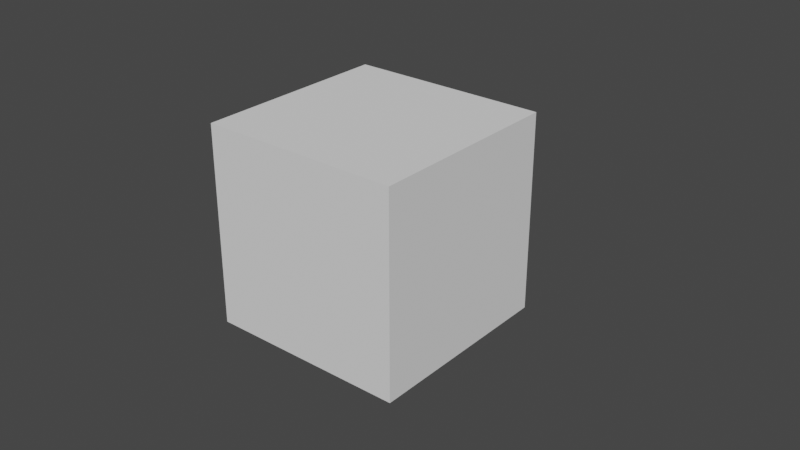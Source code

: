 # Source: walker.blend  (saved by Blender 2.90.8; exported with 4.5.12 LTS)
import bpy
from mathutils import Matrix  # noqa: F401  (used for matrix-valued properties, if any)

bpy.ops.wm.read_factory_settings(use_empty=True)
scene = bpy.context.scene
scene.name = 'Scene'

# ---- collections
col_collection = bpy.data.collections.new('Collection'); scene.collection.children.link(col_collection)

# ---- world
world_world = bpy.data.worlds.new('World'); scene.world = world_world
world_world.use_nodes = True; world_world.node_tree.nodes.clear()
_N = world_world.node_tree.nodes; _L = world_world.node_tree.links
n0 = _N.new('ShaderNodeOutputWorld'); n0.name = 'World Output'; n0.location = (300, 300)
n1 = _N.new('ShaderNodeBackground'); n1.name = 'Background'; n1.location = (10, 300)
n1.inputs[0].default_value = (0.05088, 0.05088, 0.05088, 1.0)
_L.new(n1.outputs[0], n0.inputs[0])
n0.is_active_output = True
world_world.color = (0.05088, 0.05088, 0.05088)
world_world.use_sun_shadow = False
world_world.sun_shadow_jitter_overblur = 0.0

# ---- meshes
me_circle = bpy.data.meshes.new('Circle')
me_circle.from_pydata([(-0.25, -2.98e-08, 0.5), (-0.25, -0.25, 0.433), (-0.25, -0.433, 0.25), (-0.25, -0.5, -1.043e-07), (-0.25, -0.433, -0.25), (-0.25, -0.25, -0.433), (-0.25, -5.96e-08, -0.5), (-0.25, 0.25, -0.433), (-0.25, 0.433, -0.25), (-0.25, 0.5, -2.533e-07), (-0.25, 0.433, 0.25), (-0.25, 0.25, 0.433), (0.25, -2.98e-08, 0.5), (0.25, -0.25, 0.433), (0.25, -0.433, 0.25), (0.25, -0.5, -1.341e-07), (0.25, -0.433, -0.25), (0.25, -0.25, -0.433), (0.25, -5.96e-08, -0.5), (0.25, 0.25, -0.433), (0.25, 0.433, -0.25), (0.25, 0.5, -2.831e-07), (0.25, 0.433, 0.25), (0.25, 0.25, 0.433), (0.25, 0.0, -1.639e-07), (-0.25, 0.0, -1.341e-07), (-0.2, 2.0, 0.4), (-0.2, 1.8, 0.3464), (-0.2, 1.654, 0.2), (-0.2, 1.6, 1.49e-08), (-0.2, 1.654, -0.2), (-0.2, 1.8, -0.3464), (-0.2, 2.0, -0.4), (-0.2, 2.2, -0.3464), (-0.2, 2.346, -0.2), (-0.2, 2.4, -2.235e-07), (-0.2, 2.346, 0.2), (-0.2, 2.2, 0.3464), (0.2, 2.0, 0.4), (0.2, 1.8, 0.3464), (0.2, 1.654, 0.2), (0.2, 1.6, -1.49e-08), (0.2, 1.654, -0.2), (0.2, 1.8, -0.3464), (0.2, 2.0, -0.4), (0.2, 2.2, -0.3464), (0.2, 2.346, -0.2), (0.2, 2.4, -2.533e-07), (0.2, 2.346, 0.2), (0.2, 2.2, 0.3464), (0.2, 2.0, -1.341e-07), (-0.2, 2.0, -1.043e-07), (-0.05, 0.25, -0.433), (-0.05, 0.433, -0.25), (-0.1, 0.5, -2.608e-07), (-0.1, 0.433, 0.25), (-0.1, 0.25, 0.433), (0.05, 0.25, -0.433), (0.05, 0.433, -0.25), (0.1, 0.5, -2.757e-07), (0.1, 0.433, 0.25), (0.1, 0.25, 0.433), (-0.1, 1.8, 0.3464), (-0.1, 1.654, 0.2), (-0.1, 1.6, 7.451e-09), (-0.05, 1.654, -0.2), (-0.05, 1.8, -0.3464), (0.1, 1.8, 0.3464), (0.1, 1.654, 0.2), (0.1, 1.6, -7.451e-09), (0.05, 1.654, -0.2), (0.05, 1.8, -0.3464)], [], [(5, 17, 16, 4), (0, 12, 23, 11), (2, 14, 13, 1), (9, 21, 20, 8), (6, 18, 17, 5), (3, 15, 14, 2), (10, 22, 21, 9), (7, 19, 18, 6), (4, 16, 15, 3), (11, 23, 22, 10), (1, 13, 12, 0), (8, 20, 19, 7), (15, 24, 14), (22, 24, 21), (19, 24, 18), (16, 24, 15), (23, 24, 22), (13, 24, 12), (20, 24, 19), (17, 24, 16), (12, 24, 23), (14, 24, 13), (21, 24, 20), (18, 24, 17), (4, 25, 5), (11, 25, 0), (1, 25, 2), (8, 25, 9), (5, 25, 6), (2, 25, 3), (9, 25, 10), (6, 25, 7), (3, 25, 4), (10, 25, 11), (0, 25, 1), (7, 25, 8), (31, 43, 42, 30), (26, 38, 49, 37), (28, 40, 39, 27), (35, 47, 46, 34), (32, 44, 43, 31), (29, 41, 40, 28), (36, 48, 47, 35), (33, 45, 44, 32), (30, 42, 41, 29), (37, 49, 48, 36), (27, 39, 38, 26), (34, 46, 45, 33), (41, 50, 40), (48, 50, 47), (45, 50, 44), (42, 50, 41), (49, 50, 48), (39, 50, 38), (46, 50, 45), (43, 50, 42), (38, 50, 49), (40, 50, 39), (47, 50, 46), (44, 50, 43), (30, 51, 31), (37, 51, 26), (27, 51, 28), (34, 51, 35), (31, 51, 32), (28, 51, 29), (35, 51, 36), (32, 51, 33), (29, 51, 30), (36, 51, 37), (26, 51, 27), (33, 51, 34), (52, 66, 71, 57), (58, 57, 71, 70), (58, 70, 65, 53), (53, 65, 66, 52), (54, 64, 69, 59), (55, 63, 64, 54), (56, 62, 63, 55), (61, 67, 62, 56), (61, 60, 68, 67), (60, 59, 69, 68)])
_uv = me_circle.uv_layers.new(name='UVMap')
_uv.uv.foreach_set('vector', [0.0, 0.0, 0.0, 0.0, 0.0, 0.0, 0.0, 0.0, 0.0, 0.0, 0.0, 0.0, 0.0, 0.0, 0.0, 0.0, 0.0, 0.0, 0.0, 0.0, 0.0, 0.0, 0.0, 0.0, 0.0, 0.0, 0.0, 0.0, 0.0, 0.0, 0.0, 0.0, 0.0, 0.0, 0.0, 0.0, 0.0, 0.0, 0.0, 0.0, 0.0, 0.0, 0.0, 0.0, 0.0, 0.0, 0.0, 0.0, 0.0, 0.0, 0.0, 0.0, 0.0, 0.0, 0.0, 0.0, 0.0, 0.0, 0.0, 0.0, 0.0, 0.0, 0.0, 0.0, 0.0, 0.0, 0.0, 0.0, 0.0, 0.0, 0.0, 0.0, 0.0, 0.0, 0.0, 0.0, 0.0, 0.0, 0.0, 0.0, 0.0, 0.0, 0.0, 0.0, 0.0, 0.0, 0.0, 0.0, 0.0, 0.0, 0.0, 0.0, 0.0, 0.0, 0.0, 0.0, 0.0, 0.0, 0.0, 0.0, 0.0, 0.0, 0.0, 0.0, 0.0, 0.0, 0.0, 0.0, 0.0, 0.0, 0.0, 0.0, 0.0, 0.0, 0.0, 0.0, 0.0, 0.0, 0.0, 0.0, 0.0, 0.0, 0.0, 0.0, 0.0, 0.0, 0.0, 0.0, 0.0, 0.0, 0.0, 0.0, 0.0, 0.0, 0.0, 0.0, 0.0, 0.0, 0.0, 0.0, 0.0, 0.0, 0.0, 0.0, 0.0, 0.0, 0.0, 0.0, 0.0, 0.0, 0.0, 0.0, 0.0, 0.0, 0.0, 0.0, 0.0, 0.0, 0.0, 0.0, 0.0, 0.0, 0.0, 0.0, 0.0, 0.0, 0.0, 0.0, 0.0, 0.0, 0.0, 0.0, 0.0, 0.0, 0.0, 0.0, 0.0, 0.0, 0.0, 0.0, 0.0, 0.0, 0.0, 0.0, 0.0, 0.0, 0.0, 0.0, 0.0, 0.0, 0.0, 0.0, 0.0, 0.0, 0.0, 0.0, 0.0, 0.0, 0.0, 0.0, 0.0, 0.0, 0.0, 0.0, 0.0, 0.0, 0.0, 0.0, 0.0, 0.0, 0.0, 0.0, 0.0, 0.0, 0.0, 0.0, 0.0, 0.0, 0.0, 0.0, 0.0, 0.0, 0.0, 0.0, 0.0, 0.0, 0.0, 0.0, 0.0, 0.0, 0.0, 0.0, 0.0, 0.0, 0.0, 0.0, 0.0, 0.0, 0.0, 0.0, 0.0, 0.0, 0.0, 0.0, 0.0, 0.0, 0.0, 0.0, 0.0, 0.0, 0.0, 0.0, 0.0, 0.0, 0.0, 0.0, 0.0, 0.0, 0.0, 0.0, 0.0, 0.0, 0.0, 0.0, 0.0, 0.0, 0.0, 0.0, 0.0, 0.0, 0.0, 0.0, 0.0, 0.0, 0.0, 0.0, 0.0, 0.0, 0.0, 0.0, 0.0, 0.0, 0.0, 0.0, 0.0, 0.0, 0.0, 0.0, 0.0, 0.0, 0.0, 0.0, 0.0, 0.0, 0.0, 0.0, 0.0, 0.0, 0.0, 0.0, 0.0, 0.0, 0.0, 0.0, 0.0, 0.0, 0.0, 0.0, 0.0, 0.0, 0.0, 0.0, 0.0, 0.0, 0.0, 0.0, 0.0, 0.0, 0.0, 0.0, 0.0, 0.0, 0.0, 0.0, 0.0, 0.0, 0.0, 0.0, 0.0, 0.0, 0.0, 0.0, 0.0, 0.0, 0.0, 0.0, 0.0, 0.0, 0.0, 0.0, 0.0, 0.0, 0.0, 0.0, 0.0, 0.0, 0.0, 0.0, 0.0, 0.0, 0.0, 0.0, 0.0, 0.0, 0.0, 0.0, 0.0, 0.0, 0.0, 0.0, 0.0, 0.0, 0.0, 0.0, 0.0, 0.0, 0.0, 0.0, 0.0, 0.0, 0.0, 0.0, 0.0, 0.0, 0.0, 0.0, 0.0, 0.0, 0.0, 0.0, 0.0, 0.0, 0.0, 0.0, 0.0, 0.0, 0.0, 0.0, 0.0, 0.0, 0.0, 0.0, 0.0, 0.0, 0.0, 0.0, 0.0, 0.0, 0.0, 0.0, 0.0, 0.0, 0.0, 0.0, 0.0, 0.0, 0.0, 0.0, 0.0, 0.0, 0.0, 0.0, 0.0, 0.0, 0.0, 0.0, 0.0, 0.0, 0.0, 0.0, 0.0, 0.0, 0.0, 0.0, 0.0, 0.0, 0.0, 0.0, 0.0, 0.0, 0.0, 0.0, 0.0, 0.0, 0.0, 0.0, 0.0, 0.0, 0.0, 0.0, 0.0, 0.0, 0.0, 0.0, 0.0, 0.0, 0.0, 0.0, 0.0, 0.0, 0.0, 0.0, 0.0, 0.0, 0.0, 0.0, 0.0, 0.0, 0.0, 0.0, 0.0, 0.0, 0.0, 0.0, 0.0, 0.0, 0.0, 0.0, 0.0, 0.0, 0.0, 0.0, 0.0, 0.0, 0.0, 0.0, 0.0, 0.0, 0.0, 0.0, 0.0, 0.0, 0.0, 0.0, 0.0, 0.0, 0.0, 0.0, 0.0, 0.0, 0.0, 0.0, 0.0, 0.0, 0.0, 0.0, 0.0, 0.0, 0.0, 0.0, 0.0, 0.0, 0.0, 0.0, 0.0, 0.0, 0.0, 0.0, 0.0, 0.0, 0.0, 0.0, 0.0, 0.0, 0.0, 0.0, 0.0, 0.0, 0.0, 0.0, 0.0, 0.0, 0.0, 0.0, 0.0, 0.0, 0.0, 0.0, 0.0, 0.0, 0.0, 0.0, 0.0, 0.0, 0.0, 0.0, 0.0, 0.0, 0.0, 0.0, 0.0, 0.0, 0.0, 0.0, 0.0, 0.0, 0.0, 0.0, 0.0, 0.0, 0.0, 0.0, 0.0, 0.0, 0.0, 0.0, 0.0, 0.0, 0.0, 0.0])
me_circle.use_remesh_fix_poles = True
me_circle.use_remesh_preserve_attributes = False
me_circle.use_mirror_vertex_groups = False
me_circle.update()
me_circle_003 = bpy.data.meshes.new('Circle.003')
me_circle_003.from_pydata([(0.125, 0.336, -0.1907), (-0.125, 0.336, -0.1907), (0.125, 0.3864, -2.235e-07), (-0.125, 0.3864, -2.012e-07), (0.125, 0.3346, 0.1932), (-0.125, 0.3346, 0.1932), (-0.075, 1.791, 0.1207), (0.075, 1.791, 0.1207), (0.075, 1.791, -0.1207), (-0.075, 1.791, -0.1207), (0.075, 1.759, -1.064e-08), (-0.075, 1.759, -1.064e-08), (-0.125, 1.063, -0.1907), (0.125, 1.063, -0.1907), (-0.125, 1.063, 0.1932), (0.125, 1.063, 0.1932), (-0.075, 1.063, -0.1246), (0.075, 1.063, 0.125), (-0.075, 1.063, 0.125), (0.075, 1.063, -0.1246)], [], [(19, 8, 10, 17), (16, 9, 8, 19), (18, 6, 11), (16, 18, 11, 9), (18, 17, 7, 6), (17, 10, 7), (4, 2, 13, 15), (5, 4, 15, 14), (1, 3, 12), (5, 14, 12, 3), (1, 12, 13, 0), (0, 13, 2), (13, 12, 14, 15)])
_uv = me_circle_003.uv_layers.new(name='UVMap')
_uv.uv.foreach_set('vector', [0.0, 0.0, 0.0, 0.0, 0.0, 0.0, 0.0, 0.0, 0.0, 0.0, 0.0, 0.0, 0.0, 0.0, 0.0, 0.0, 0.0, 0.0, 0.0, 0.0, 0.0, 0.0, 0.0, 0.0, 0.0, 0.0, 0.0, 0.0, 0.0, 0.0, 0.0, 0.0, 0.0, 0.0, 0.0, 0.0, 0.0, 0.0, 0.0, 0.0, 0.0, 0.0, 0.0, 0.0, 0.0, 0.0, 0.0, 0.0, 0.0, 0.0, 0.0, 0.0, 0.0, 0.0, 0.0, 0.0, 0.0, 0.0, 0.0, 0.0, 0.0, 0.0, 0.0, 0.0, 0.0, 0.0, 0.0, 0.0, 0.0, 0.0, 0.0, 0.0, 0.0, 0.0, 0.0, 0.0, 0.0, 0.0, 0.0, 0.0, 0.0, 0.0, 0.0, 0.0, 0.0, 0.0, 0.0, 0.0, 0.0, 0.0, 0.0, 0.0, 0.0, 0.0, 0.0, 0.0])
me_circle_003.use_remesh_fix_poles = True
me_circle_003.use_remesh_preserve_attributes = False
me_circle_003.use_mirror_vertex_groups = False
me_circle_003.update()
me_circle_006 = bpy.data.meshes.new('Circle.006')
me_circle_006.from_pydata([(0.1003, 0.2604, 0.05799), (0.1585, 0.195, 0.06005), (0.07244, 0.3087, -0.08519), (0.119, -0.125, -0.2165), (0.1693, 0.09346, -0.1788), (-0.119, -0.125, -0.2165), (0.01031, 0.201, -0.1828), (0.119, -0.2561, -0.07147), (-0.119, -0.2561, -0.07147), (0.2085, 0.1483, -0.06826), (-0.1486, 0.2054, 0.02783), (-0.09498, 0.2576, 0.02783), (-0.2257, 0.1327, -0.1001), (-0.1496, 0.08792, -0.2071), (-0.08076, 0.2957, -0.1054), (0.08783, -0.2456, -0.3604), (-0.08783, -0.2456, -0.3604), (0.08783, -0.3604, -0.2456), (-0.08783, -0.3604, -0.2456), (0.3706, 0.4795, -0.04016), (0.284, 0.5381, -0.04232), (0.4204, 0.4127, -0.3302), (0.2134, 0.5527, -0.3353), (0.258, 0.6245, -0.1967), (0.4657, 0.4839, -0.1915), (-0.2642, 0.4424, -0.07559), (-0.3487, 0.3809, -0.07559), (-0.3395, 0.2846, -0.353), (-0.1754, 0.4041, -0.353), (-0.4185, 0.3524, -0.2261), (-0.2156, 0.5001, -0.2261), (0.4852, 0.6428, -0.4415), (0.4067, 0.696, -0.4434), (0.4338, 0.749, -0.3465), (0.5211, 0.69, -0.3443), (-0.3884, 0.4497, -0.4514), (-0.3174, 0.5014, -0.4514), (-0.4368, 0.5022, -0.3626), (-0.3526, 0.5635, -0.3626), (0.03892, -0.3662, -0.4171), (-0.03892, -0.3662, -0.4171), (0.03892, -0.4171, -0.3662), (-0.03892, -0.4171, -0.3662), (-0.1, -0.25, 3.668e-08), (0.1, -0.25, 3.668e-08), (0.1, -0.2165, 0.125), (0.1, 0.2165, 0.125), (-0.1, 0.2165, 0.125), (-0.1, -0.2165, 0.125), (0.1, 0.125, 0.2165), (0.1, -7.922e-08, 0.25), (0.1, -0.125, 0.2165), (-0.1, 0.125, 0.2165), (-0.1, -7.922e-08, 0.25), (-0.1, -0.125, 0.2165), (0.1, 0.0001326, -0.001511), (-0.1, 0.01543, -0.01304), (0.1, 0.2352, 0.0553), (-0.1, 0.2423, 0.02892), (0.1, 0.197, 0.05392), (-0.1, 0.2037, 0.03293), (0.1, -0.2322, -0.06634), (-0.1, -0.2322, -0.06634)], [], [(9, 2, 0, 1), (8, 5, 3, 7), (4, 6, 2, 9), (14, 12, 10, 11), (6, 13, 12, 14), (18, 16, 40, 42), (7, 8, 18, 17), (5, 3, 15, 16), (8, 5, 16, 18), (3, 7, 17, 15), (24, 23, 20, 19), (23, 24, 34, 33), (6, 2, 23, 22), (4, 6, 22, 21), (2, 0, 20, 23), (9, 4, 21, 24), (0, 1, 19, 20), (1, 9, 24, 19), (30, 29, 26, 25), (29, 30, 38, 37), (14, 6, 28, 30), (6, 13, 27, 28), (12, 10, 26, 29), (13, 12, 29, 27), (10, 11, 25, 26), (11, 14, 30, 25), (31, 32, 33, 34), (22, 23, 33, 32), (24, 21, 31, 34), (21, 22, 32, 31), (36, 35, 37, 38), (27, 29, 37, 35), (30, 28, 36, 38), (28, 27, 35, 36), (42, 40, 39, 41), (17, 18, 42, 41), (15, 17, 41, 39), (16, 15, 39, 40), (9, 7, 3, 4), (8, 12, 13, 5), (14, 2, 6), (10, 8, 7, 1), (11, 0, 2, 14), (10, 1, 0, 11), (4, 13, 6), (13, 4, 3, 5), (10, 12, 8), (7, 9, 1), (45, 48, 43, 44), (53, 50, 49, 52), (53, 54, 51, 50), (47, 52, 49, 46), (51, 54, 48, 45), (45, 55, 51), (47, 60, 56), (47, 56, 52), (44, 43, 62, 61), (46, 57, 58, 47), (50, 55, 49), (44, 61, 55), (51, 55, 50), (52, 56, 53), (53, 56, 54), (45, 44, 55), (54, 56, 48), (43, 48, 56), (49, 55, 46), (56, 62, 43), (58, 60, 47), (57, 46, 59), (46, 55, 59)])
_uv = me_circle_006.uv_layers.new(name='UVMap')
_uv.uv.foreach_set('vector', [0.0, 0.0, 0.0, 0.0, 0.0, 0.0, 0.0, 0.0, 0.0, 0.0, 0.0, 0.0, 0.0, 0.0, 0.0, 0.0, 0.0, 0.0, 0.0, 0.0, 0.0, 0.0, 0.0, 0.0, 0.0, 0.0, 0.0, 0.0, 0.0, 0.0, 0.0, 0.0, 0.0, 0.0, 0.0, 0.0, 0.0, 0.0, 0.0, 0.0, 0.0, 0.0, 0.0, 0.0, 0.0, 0.0, 0.0, 0.0, 0.0, 0.0, 0.0, 0.0, 0.0, 0.0, 0.0, 0.0, 0.0, 0.0, 0.0, 0.0, 0.0, 0.0, 0.0, 0.0, 0.0, 0.0, 0.0, 0.0, 0.0, 0.0, 0.0, 0.0, 0.0, 0.0, 0.0, 0.0, 0.0, 0.0, 0.0, 0.0, 0.0, 0.0, 0.0, 0.0, 0.0, 0.0, 0.0, 0.0, 0.0, 0.0, 0.0, 0.0, 0.0, 0.0, 0.0, 0.0, 0.0, 0.0, 0.0, 0.0, 0.0, 0.0, 0.0, 0.0, 0.0, 0.0, 0.0, 0.0, 0.0, 0.0, 0.0, 0.0, 0.0, 0.0, 0.0, 0.0, 0.0, 0.0, 0.0, 0.0, 0.0, 0.0, 0.0, 0.0, 0.0, 0.0, 0.0, 0.0, 0.0, 0.0, 0.0, 0.0, 0.0, 0.0, 0.0, 0.0, 0.0, 0.0, 0.0, 0.0, 0.0, 0.0, 0.0, 0.0, 0.0, 0.0, 0.0, 0.0, 0.0, 0.0, 0.0, 0.0, 0.0, 0.0, 0.0, 0.0, 0.0, 0.0, 0.0, 0.0, 0.0, 0.0, 0.0, 0.0, 0.0, 0.0, 0.0, 0.0, 0.0, 0.0, 0.0, 0.0, 0.0, 0.0, 0.0, 0.0, 0.0, 0.0, 0.0, 0.0, 0.0, 0.0, 0.0, 0.0, 0.0, 0.0, 0.0, 0.0, 0.0, 0.0, 0.0, 0.0, 0.0, 0.0, 0.0, 0.0, 0.0, 0.0, 0.0, 0.0, 0.0, 0.0, 0.0, 0.0, 0.0, 0.0, 0.0, 0.0, 0.0, 0.0, 0.0, 0.0, 0.0, 0.0, 0.0, 0.0, 0.0, 0.0, 0.0, 0.0, 0.0, 0.0, 0.0, 0.0, 0.0, 0.0, 0.0, 0.0, 0.0, 0.0, 0.0, 0.0, 0.0, 0.0, 0.0, 0.0, 0.0, 0.0, 0.0, 0.0, 0.0, 0.0, 0.0, 0.0, 0.0, 0.0, 0.0, 0.0, 0.0, 0.0, 0.0, 0.0, 0.0, 0.0, 0.0, 0.0, 0.0, 0.0, 0.0, 0.0, 0.0, 0.0, 0.0, 0.0, 0.0, 0.0, 0.0, 0.0, 0.0, 0.0, 0.0, 0.0, 0.0, 0.0, 0.0, 0.0, 0.0, 0.0, 0.0, 0.0, 0.0, 0.0, 0.0, 0.0, 0.0, 0.0, 0.0, 0.0, 0.0, 0.0, 0.0, 0.0, 0.0, 0.0, 0.0, 0.0, 0.0, 0.0, 0.0, 0.0, 0.0, 0.0, 0.0, 0.0, 0.0, 0.0, 0.0, 0.0, 0.0, 0.0, 0.0, 0.0, 0.0, 0.0, 0.0, 0.0, 0.0, 0.0, 0.0, 0.0, 0.0, 0.0, 0.0, 0.0, 0.0, 0.0, 0.0, 0.0, 0.0, 0.0, 0.0, 0.0, 0.0, 0.0, 0.0, 0.0, 0.0, 0.0, 0.0, 0.0, 0.0, 0.0, 0.0, 0.0, 0.0, 0.0, 0.0, 0.0, 0.0, 0.0, 0.0, 0.0, 0.0, 0.0, 0.0, 0.0, 0.0, 0.0, 0.0, 0.0, 0.0, 0.0, 0.0, 0.0, 0.0, 0.0, 0.0, 0.0, 0.0, 0.0, 0.0, 0.0, 0.0, 0.0, 0.0, 0.0, 0.0, 0.0, 0.0, 0.0, 0.0, 0.0, 0.0, 0.0, 0.0, 0.0, 0.0, 0.0, 0.0, 0.0, 0.0, 0.0, 0.0, 0.0, 0.0, 0.0, 0.0, 0.0, 0.0, 0.0, 0.0, 0.0, 0.0, 0.0, 0.0, 0.0, 0.0, 0.0, 0.0, 0.0, 0.0, 0.0, 0.0, 0.0, 0.0, 0.0, 0.0, 0.0, 0.0, 0.0, 0.0, 0.0, 0.0, 0.0, 0.0, 0.0, 0.0, 0.0, 0.0, 0.0, 0.0, 0.0, 0.0, 0.0, 0.0, 0.0, 0.0, 0.0, 0.0, 0.0, 0.0, 0.0, 0.0, 0.0, 0.0, 0.0, 0.0, 0.0, 0.0, 0.0, 0.0, 0.0, 0.0, 0.0, 0.0, 0.0, 0.0, 0.0, 0.0, 0.0, 0.0, 0.0, 0.0, 0.0, 0.0, 0.0, 0.0, 0.0, 0.0, 0.0, 0.0, 0.0, 0.0, 0.0, 0.0, 0.0, 0.0, 0.0, 0.0, 0.0, 0.0, 0.0, 0.0, 0.0, 0.0, 0.0, 0.0, 0.0, 0.0, 0.0, 0.0, 0.0, 0.0, 0.0, 0.0, 0.0, 0.0, 0.0, 0.0, 0.0, 0.0, 0.0, 0.0, 0.0, 0.0, 0.0, 0.0, 0.0, 0.0, 0.0, 0.0, 0.0, 0.0, 0.0, 0.0, 0.0, 0.0, 0.0, 0.0, 0.0, 0.0, 0.0, 0.0, 0.0, 0.0, 0.0, 0.0, 0.0])
me_circle_006.use_remesh_fix_poles = True
me_circle_006.use_remesh_preserve_attributes = False
me_circle_006.use_mirror_vertex_groups = False
me_circle_006.update()
me_cube = bpy.data.meshes.new('Cube')
me_cube.from_pydata([(-1.0, -1.0, 0.0), (-1.0, -1.0, 2.0), (-1.0, 1.0, 0.0), (-1.0, 1.0, 2.0), (1.0, -1.0, 0.0), (1.0, -1.0, 2.0), (1.0, 1.0, 0.0), (1.0, 1.0, 2.0)], [], [(0, 1, 3, 2), (2, 3, 7, 6), (6, 7, 5, 4), (4, 5, 1, 0), (2, 6, 4, 0), (7, 3, 1, 5)])
_uv = me_cube.uv_layers.new(name='UVMap')
_uv.uv.foreach_set('vector', [0.375, 0.0, 0.625, 0.0, 0.625, 0.25, 0.375, 0.25, 0.375, 0.25, 0.625, 0.25, 0.625, 0.5, 0.375, 0.5, 0.375, 0.5, 0.625, 0.5, 0.625, 0.75, 0.375, 0.75, 0.375, 0.75, 0.625, 0.75, 0.625, 1.0, 0.375, 1.0, 0.125, 0.5, 0.375, 0.5, 0.375, 0.75, 0.125, 0.75, 0.625, 0.5, 0.875, 0.5, 0.875, 0.75, 0.625, 0.75])
me_cube.use_remesh_fix_poles = True
me_cube.use_remesh_preserve_attributes = False
me_cube.use_mirror_vertex_groups = False
me_cube.update()

# ---- objects
ob_leg = bpy.data.objects.new('leg', me_circle)
ob_lower_leg = bpy.data.objects.new('lower-leg', me_circle_003)
ob_foot = bpy.data.objects.new('foot', me_circle_006)
ob_body = bpy.data.objects.new('body', me_cube)

# ---- transforms, parenting, visibility, modifiers, constraints
ob_leg.location = (-1.0, 0.0, 0.0)
ob_leg.rotation_euler = (-0.673, -0.1852, 0.3928)
ob_leg.lineart.crease_threshold = 0.0
ob_lower_leg.parent = ob_leg
ob_lower_leg.location = (0.0, 2.0, 0.0)
ob_lower_leg.rotation_euler = (-5.406, 9.086e-17, -8.872e-17)
ob_lower_leg.lineart.crease_threshold = 0.0
ob_foot.parent = ob_lower_leg
ob_foot.matrix_parent_inverse = Matrix(((1.0, -1.08e-16, 8.874e-17, 1.35e-16), (1.08e-16, 1.0, 2.533e-33, -2.0), (-8.874e-17, 7.053e-33, 1.0, -6.919e-33), (-0.0, -0.0, -0.0, 1.0)))
ob_foot.location = (0.0, 4.0, -1.648e-33)
ob_foot.rotation_euler = (1.211, 1.716e-16, 1.58e-17)
ob_foot.lineart.crease_threshold = 0.0
ob_body.location = (0.0, 0.0, 0.0)
ob_body.lineart.crease_threshold = 0.0

# ---- collection membership
col_collection.objects.link(ob_leg)
col_collection.objects.link(ob_lower_leg)
col_collection.objects.link(ob_foot)
col_collection.objects.link(ob_body)

# ---- scene / render settings (as saved in the file)
scene.frame_start = 1; scene.frame_end = 250; scene.frame_set(1)
scene.render.engine = 'BLENDER_EEVEE_NEXT'
scene.cycles.use_denoising = False
scene.cycles.samples = 128
scene.cycles.sampling_pattern = 'TABULATED_SOBOL'
scene.cycles.use_adaptive_sampling = False
scene.cycles.use_light_tree = False
scene.view_settings.view_transform = 'Filmic'
bpy.context.view_layer.update()

# ---- added for rendering (the .blend has no active camera and no usable light): camera, sun
cam_auto = bpy.data.cameras.new('AutoCamera')
cam_auto.lens = 50.0
cam_auto.sensor_width = 36.0
cam_auto.clip_end = 1000.0
ob_auto_camera = bpy.data.objects.new('AutoCamera', cam_auto)
scene.collection.objects.link(ob_auto_camera)
ob_auto_camera.location = (5.92631, -6.77934, 5.56305)
ob_auto_camera.rotation_euler = (1.09748, -7.21219e-08, 0.694738)
scene.camera = ob_auto_camera
light_auto_sun = bpy.data.lights.new('AutoSun', 'SUN')
light_auto_sun.energy = 3.0
light_auto_sun.angle = 0.0523599
ob_auto_sun = bpy.data.objects.new('AutoSun', light_auto_sun)
scene.collection.objects.link(ob_auto_sun)
ob_auto_sun.rotation_euler = (0.872665, 0.174533, 0.523599)
bpy.context.view_layer.update()
